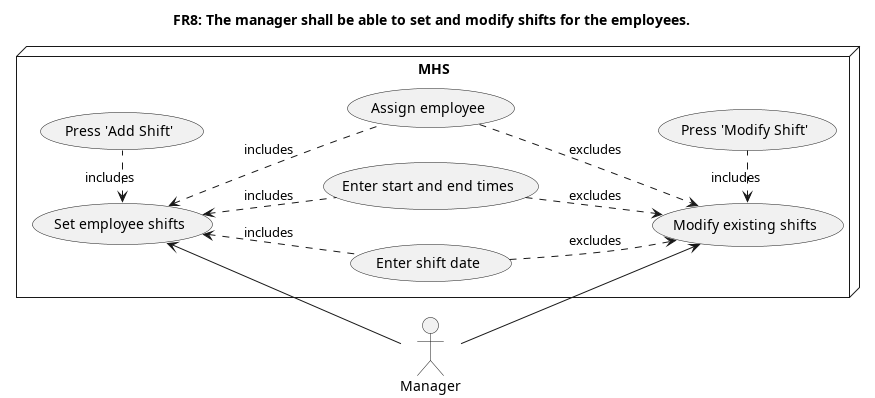

The diagram above was rendered by PlantUML. Its source (embedded in the PNG):
@startuml
title FR8: The manager shall be able to set and modify shifts for the employees.

' Actor
:Manager: as manager

node MHS {
    ' Use cases
    (Set employee shifts) as UC1
    (Modify existing shifts) as UC2
    (Enter shift date) as UC3
    (Enter start and end times) as UC4
    (Assign employee) as UC5
    (Press 'Add Shift') as UC6
    (Press 'Modify Shift') as UC7

    ' Associations
    left to right direction
    UC3 .up.> UC1 : includes
    UC4 .up.> UC1 : includes
    UC5 .up.> UC1 : includes
    UC6 .left.> UC1 : includes
    UC3 ..> UC2 : excludes
    UC4 ..> UC2 : excludes
    UC5 ..> UC2 : excludes
    UC7 .left.> UC2 : includes
}


manager -left-> UC1
manager --> UC2
@enduml